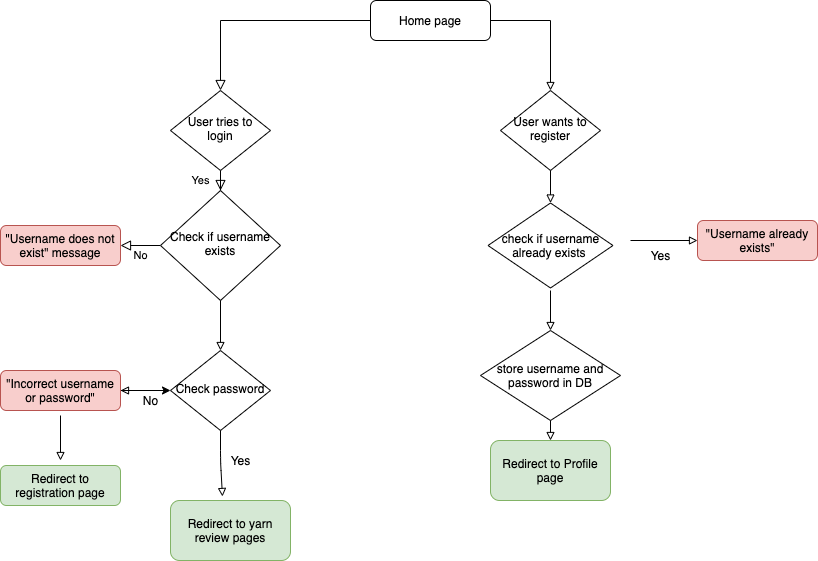

The diagram above was exported from draw.io. Its source (the exported page's mxGraphModel, read from the mxfile embedded in the PNG):
<mxGraphModel dx="930" dy="497" grid="1" gridSize="10" guides="1" tooltips="1" connect="1" arrows="1" fold="1" page="1" pageScale="1" pageWidth="827" pageHeight="1169" math="0" shadow="0">
  <root>
    <mxCell id="WIyWlLk6GJQsqaUBKTNV-0" />
    <mxCell id="WIyWlLk6GJQsqaUBKTNV-1" parent="WIyWlLk6GJQsqaUBKTNV-0" />
    <mxCell id="WIyWlLk6GJQsqaUBKTNV-2" value="" style="rounded=0;html=1;jettySize=auto;orthogonalLoop=1;fontSize=11;endArrow=block;endFill=0;endSize=8;strokeWidth=1;shadow=0;labelBackgroundColor=none;edgeStyle=orthogonalEdgeStyle;" parent="WIyWlLk6GJQsqaUBKTNV-1" source="WIyWlLk6GJQsqaUBKTNV-3" target="WIyWlLk6GJQsqaUBKTNV-6" edge="1">
      <mxGeometry relative="1" as="geometry" />
    </mxCell>
    <mxCell id="WIyWlLk6GJQsqaUBKTNV-3" value="Home page" style="rounded=1;whiteSpace=wrap;html=1;fontSize=12;glass=0;strokeWidth=1;shadow=0;" parent="WIyWlLk6GJQsqaUBKTNV-1" vertex="1">
      <mxGeometry x="380" y="80" width="120" height="40" as="geometry" />
    </mxCell>
    <mxCell id="WIyWlLk6GJQsqaUBKTNV-4" value="Yes" style="rounded=0;html=1;jettySize=auto;orthogonalLoop=1;fontSize=11;endArrow=block;endFill=0;endSize=8;strokeWidth=1;shadow=0;labelBackgroundColor=none;edgeStyle=orthogonalEdgeStyle;" parent="WIyWlLk6GJQsqaUBKTNV-1" source="WIyWlLk6GJQsqaUBKTNV-6" target="WIyWlLk6GJQsqaUBKTNV-10" edge="1">
      <mxGeometry y="20" relative="1" as="geometry">
        <mxPoint as="offset" />
      </mxGeometry>
    </mxCell>
    <mxCell id="WIyWlLk6GJQsqaUBKTNV-6" value="User tries to login" style="rhombus;whiteSpace=wrap;html=1;shadow=0;fontFamily=Helvetica;fontSize=12;align=center;strokeWidth=1;spacing=6;spacingTop=-4;" parent="WIyWlLk6GJQsqaUBKTNV-1" vertex="1">
      <mxGeometry x="180" y="170" width="100" height="80" as="geometry" />
    </mxCell>
    <mxCell id="WIyWlLk6GJQsqaUBKTNV-9" value="No" style="edgeStyle=orthogonalEdgeStyle;rounded=0;html=1;jettySize=auto;orthogonalLoop=1;fontSize=11;endArrow=block;endFill=0;endSize=8;strokeWidth=1;shadow=0;labelBackgroundColor=none;" parent="WIyWlLk6GJQsqaUBKTNV-1" source="WIyWlLk6GJQsqaUBKTNV-10" target="WIyWlLk6GJQsqaUBKTNV-12" edge="1">
      <mxGeometry y="10" relative="1" as="geometry">
        <mxPoint as="offset" />
      </mxGeometry>
    </mxCell>
    <mxCell id="WIyWlLk6GJQsqaUBKTNV-10" value="Check if username exists" style="rhombus;whiteSpace=wrap;html=1;shadow=0;fontFamily=Helvetica;fontSize=12;align=center;strokeWidth=1;spacing=6;spacingTop=-4;" parent="WIyWlLk6GJQsqaUBKTNV-1" vertex="1">
      <mxGeometry x="170" y="270" width="120" height="110" as="geometry" />
    </mxCell>
    <mxCell id="WIyWlLk6GJQsqaUBKTNV-12" value="&quot;Username does not exist&quot; message" style="rounded=1;whiteSpace=wrap;html=1;fontSize=12;glass=0;strokeWidth=1;shadow=0;fillColor=#f8cecc;strokeColor=#b85450;" parent="WIyWlLk6GJQsqaUBKTNV-1" vertex="1">
      <mxGeometry x="10" y="305" width="120" height="40" as="geometry" />
    </mxCell>
    <mxCell id="CxnweXbqCmTg_PgUm10--0" value="User wants to register" style="rhombus;whiteSpace=wrap;html=1;shadow=0;fontFamily=Helvetica;fontSize=12;align=center;strokeWidth=1;spacing=6;spacingTop=-4;" parent="WIyWlLk6GJQsqaUBKTNV-1" vertex="1">
      <mxGeometry x="510" y="170" width="100" height="80" as="geometry" />
    </mxCell>
    <mxCell id="CxnweXbqCmTg_PgUm10--4" value="" style="endArrow=block;html=1;rounded=0;edgeStyle=orthogonalEdgeStyle;entryX=0.5;entryY=0;entryDx=0;entryDy=0;endFill=0;exitX=1;exitY=0.5;exitDx=0;exitDy=0;" parent="WIyWlLk6GJQsqaUBKTNV-1" source="WIyWlLk6GJQsqaUBKTNV-3" target="CxnweXbqCmTg_PgUm10--0" edge="1">
      <mxGeometry width="50" height="50" relative="1" as="geometry">
        <mxPoint x="520" y="110" as="sourcePoint" />
        <mxPoint x="660" y="160" as="targetPoint" />
        <Array as="points">
          <mxPoint x="560" y="100" />
        </Array>
      </mxGeometry>
    </mxCell>
    <mxCell id="CxnweXbqCmTg_PgUm10--5" value="&quot;Username already exists&quot;" style="rounded=1;whiteSpace=wrap;html=1;fontSize=12;glass=0;strokeWidth=1;shadow=0;fillColor=#f8cecc;strokeColor=#b85450;" parent="WIyWlLk6GJQsqaUBKTNV-1" vertex="1">
      <mxGeometry x="707" y="300" width="120" height="40" as="geometry" />
    </mxCell>
    <mxCell id="CxnweXbqCmTg_PgUm10--6" value="" style="endArrow=block;html=1;rounded=0;edgeStyle=orthogonalEdgeStyle;entryX=0;entryY=0.5;entryDx=0;entryDy=0;endFill=0;" parent="WIyWlLk6GJQsqaUBKTNV-1" target="CxnweXbqCmTg_PgUm10--5" edge="1">
      <mxGeometry width="50" height="50" relative="1" as="geometry">
        <mxPoint x="640" y="320" as="sourcePoint" />
        <mxPoint x="680" y="160" as="targetPoint" />
      </mxGeometry>
    </mxCell>
    <mxCell id="CxnweXbqCmTg_PgUm10--7" value="Redirect to registration page" style="rounded=1;whiteSpace=wrap;html=1;fontSize=12;glass=0;strokeWidth=1;shadow=0;fillColor=#d5e8d4;strokeColor=#82b366;" parent="WIyWlLk6GJQsqaUBKTNV-1" vertex="1">
      <mxGeometry x="10" y="545" width="120" height="40" as="geometry" />
    </mxCell>
    <mxCell id="CxnweXbqCmTg_PgUm10--8" value="Check password" style="rhombus;whiteSpace=wrap;html=1;shadow=0;fontFamily=Helvetica;fontSize=12;align=center;strokeWidth=1;spacing=6;spacingTop=-4;" parent="WIyWlLk6GJQsqaUBKTNV-1" vertex="1">
      <mxGeometry x="180" y="430" width="100" height="80" as="geometry" />
    </mxCell>
    <mxCell id="fwYB9glWFuGMRReEOhB4-0" style="edgeStyle=orthogonalEdgeStyle;rounded=0;orthogonalLoop=1;jettySize=auto;html=1;entryX=0;entryY=0.5;entryDx=0;entryDy=0;" edge="1" parent="WIyWlLk6GJQsqaUBKTNV-1" source="CxnweXbqCmTg_PgUm10--11" target="CxnweXbqCmTg_PgUm10--8">
      <mxGeometry relative="1" as="geometry" />
    </mxCell>
    <mxCell id="CxnweXbqCmTg_PgUm10--11" value="&quot;Incorrect username or password&quot;" style="rounded=1;whiteSpace=wrap;html=1;fontSize=12;glass=0;strokeWidth=1;shadow=0;fillColor=#f8cecc;strokeColor=#b85450;" parent="WIyWlLk6GJQsqaUBKTNV-1" vertex="1">
      <mxGeometry x="10" y="450" width="120" height="40" as="geometry" />
    </mxCell>
    <mxCell id="CxnweXbqCmTg_PgUm10--12" value="" style="endArrow=block;html=1;rounded=0;edgeStyle=orthogonalEdgeStyle;entryX=1;entryY=0.5;entryDx=0;entryDy=0;endFill=0;" parent="WIyWlLk6GJQsqaUBKTNV-1" target="CxnweXbqCmTg_PgUm10--11" edge="1">
      <mxGeometry width="50" height="50" relative="1" as="geometry">
        <mxPoint x="169" y="470" as="sourcePoint" />
        <mxPoint x="169" y="420" as="targetPoint" />
        <Array as="points">
          <mxPoint x="169" y="470" />
        </Array>
      </mxGeometry>
    </mxCell>
    <mxCell id="fwYB9glWFuGMRReEOhB4-1" value="No" style="text;html=1;align=center;verticalAlign=middle;resizable=0;points=[];autosize=1;strokeColor=none;" vertex="1" parent="WIyWlLk6GJQsqaUBKTNV-1">
      <mxGeometry x="145" y="470" width="30" height="20" as="geometry" />
    </mxCell>
    <mxCell id="fwYB9glWFuGMRReEOhB4-2" value="" style="endArrow=block;html=1;entryX=0.433;entryY=-0.067;entryDx=0;entryDy=0;entryPerimeter=0;endFill=0;" edge="1" parent="WIyWlLk6GJQsqaUBKTNV-1" target="fwYB9glWFuGMRReEOhB4-4">
      <mxGeometry width="50" height="50" relative="1" as="geometry">
        <mxPoint x="230" y="510" as="sourcePoint" />
        <mxPoint x="233" y="570" as="targetPoint" />
        <Array as="points">
          <mxPoint x="230" y="540" />
        </Array>
      </mxGeometry>
    </mxCell>
    <mxCell id="fwYB9glWFuGMRReEOhB4-3" value="Yes&lt;br&gt;" style="text;html=1;align=center;verticalAlign=middle;resizable=0;points=[];autosize=1;strokeColor=none;" vertex="1" parent="WIyWlLk6GJQsqaUBKTNV-1">
      <mxGeometry x="230" y="530" width="40" height="20" as="geometry" />
    </mxCell>
    <mxCell id="fwYB9glWFuGMRReEOhB4-4" value="Redirect to yarn review pages" style="rounded=1;whiteSpace=wrap;html=1;fillColor=#d5e8d4;strokeColor=#82b366;" vertex="1" parent="WIyWlLk6GJQsqaUBKTNV-1">
      <mxGeometry x="180" y="580" width="120" height="60" as="geometry" />
    </mxCell>
    <mxCell id="fwYB9glWFuGMRReEOhB4-5" value="" style="endArrow=block;html=1;exitX=0.5;exitY=1;exitDx=0;exitDy=0;endFill=0;" edge="1" parent="WIyWlLk6GJQsqaUBKTNV-1" source="WIyWlLk6GJQsqaUBKTNV-10">
      <mxGeometry width="50" height="50" relative="1" as="geometry">
        <mxPoint x="240" y="410" as="sourcePoint" />
        <mxPoint x="230" y="430" as="targetPoint" />
      </mxGeometry>
    </mxCell>
    <mxCell id="fwYB9glWFuGMRReEOhB4-6" value="check if username already exists&amp;nbsp;" style="rhombus;whiteSpace=wrap;html=1;" vertex="1" parent="WIyWlLk6GJQsqaUBKTNV-1">
      <mxGeometry x="497.5" y="282.5" width="125" height="85" as="geometry" />
    </mxCell>
    <mxCell id="fwYB9glWFuGMRReEOhB4-7" value="store username and password in DB" style="rhombus;whiteSpace=wrap;html=1;" vertex="1" parent="WIyWlLk6GJQsqaUBKTNV-1">
      <mxGeometry x="490" y="410" width="140" height="90" as="geometry" />
    </mxCell>
    <mxCell id="fwYB9glWFuGMRReEOhB4-8" value="Yes" style="text;html=1;align=center;verticalAlign=middle;resizable=0;points=[];autosize=1;strokeColor=none;" vertex="1" parent="WIyWlLk6GJQsqaUBKTNV-1">
      <mxGeometry x="650" y="325" width="40" height="20" as="geometry" />
    </mxCell>
    <mxCell id="fwYB9glWFuGMRReEOhB4-9" value="" style="endArrow=block;html=1;exitX=0.5;exitY=1;exitDx=0;exitDy=0;entryX=0.5;entryY=0;entryDx=0;entryDy=0;endFill=0;" edge="1" parent="WIyWlLk6GJQsqaUBKTNV-1" source="CxnweXbqCmTg_PgUm10--0" target="fwYB9glWFuGMRReEOhB4-6">
      <mxGeometry width="50" height="50" relative="1" as="geometry">
        <mxPoint x="510" y="270" as="sourcePoint" />
        <mxPoint x="440" y="410" as="targetPoint" />
      </mxGeometry>
    </mxCell>
    <mxCell id="fwYB9glWFuGMRReEOhB4-10" value="" style="endArrow=block;html=1;entryX=0.5;entryY=0;entryDx=0;entryDy=0;endFill=0;" edge="1" parent="WIyWlLk6GJQsqaUBKTNV-1" target="fwYB9glWFuGMRReEOhB4-7">
      <mxGeometry width="50" height="50" relative="1" as="geometry">
        <mxPoint x="560" y="370" as="sourcePoint" />
        <mxPoint x="440" y="410" as="targetPoint" />
      </mxGeometry>
    </mxCell>
    <mxCell id="fwYB9glWFuGMRReEOhB4-11" value="" style="endArrow=block;html=1;exitX=0.5;exitY=1;exitDx=0;exitDy=0;endFill=0;" edge="1" parent="WIyWlLk6GJQsqaUBKTNV-1" source="fwYB9glWFuGMRReEOhB4-7" target="fwYB9glWFuGMRReEOhB4-12">
      <mxGeometry width="50" height="50" relative="1" as="geometry">
        <mxPoint x="390" y="460" as="sourcePoint" />
        <mxPoint x="560" y="550" as="targetPoint" />
      </mxGeometry>
    </mxCell>
    <mxCell id="fwYB9glWFuGMRReEOhB4-12" value="Redirect to Profile page" style="rounded=1;whiteSpace=wrap;html=1;fillColor=#d5e8d4;strokeColor=#82b366;" vertex="1" parent="WIyWlLk6GJQsqaUBKTNV-1">
      <mxGeometry x="500" y="520" width="120" height="60" as="geometry" />
    </mxCell>
    <mxCell id="fwYB9glWFuGMRReEOhB4-13" value="" style="endArrow=block;html=1;endFill=0;" edge="1" parent="WIyWlLk6GJQsqaUBKTNV-1">
      <mxGeometry width="50" height="50" relative="1" as="geometry">
        <mxPoint x="70" y="495" as="sourcePoint" />
        <mxPoint x="70" y="540" as="targetPoint" />
      </mxGeometry>
    </mxCell>
  </root>
</mxGraphModel>